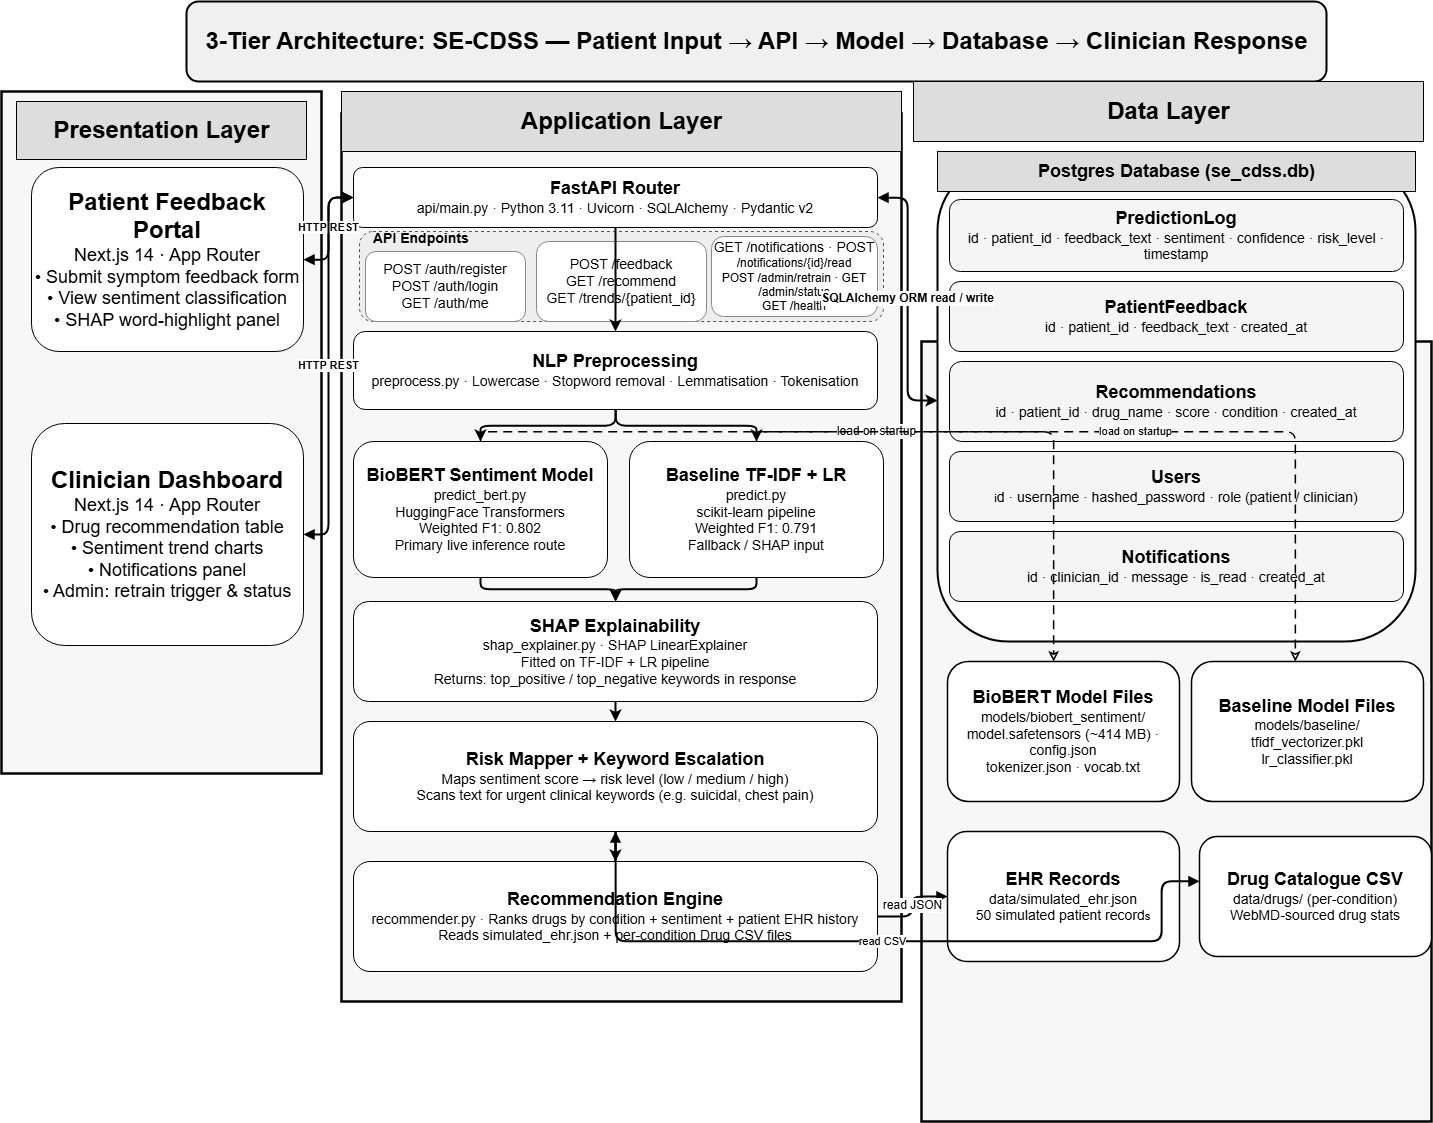

The diagram above was exported from draw.io. Its source (the exported page's mxGraphModel, read from the mxfile embedded in the PNG):
<mxGraphModel dx="4031" dy="2297" grid="1" gridSize="10" guides="1" tooltips="1" connect="1" arrows="1" fold="1" page="1" pageScale="1" pageWidth="1700" pageHeight="1100" background="#FFFFFF" math="0" shadow="0">
  <root>
    <mxCell id="0" />
    <mxCell id="1" parent="0" />
    <mxCell id="title" value="&lt;font style=&quot;font-size: 24px;&quot;&gt;3-Tier Architecture: SE-CDSS  —  Patient Input  →  API  →  Model  →  Database  →  Clinician Response&lt;/font&gt;" style="text;html=1;fillColor=#F0F0F0;fontColor=#000000;fontSize=15;fontStyle=1;align=center;rounded=1;strokeColor=#000000;strokeWidth=2;verticalAlign=middle;" parent="1" vertex="1">
      <mxGeometry x="185" y="-40" width="1140" height="80" as="geometry" />
    </mxCell>
    <mxCell id="L_bg" value="" style="rounded=0;whiteSpace=wrap;html=1;fillColor=#F7F7F7;strokeColor=#000000;strokeWidth=2.5;" parent="1" vertex="1">
      <mxGeometry y="50" width="320" height="682" as="geometry" />
    </mxCell>
    <mxCell id="L_hdr" value="&lt;font style=&quot;font-size: 24px;&quot;&gt;Presentation Layer&lt;/font&gt;" style="text;html=1;fillColor=#DDDDDD;fontColor=#000000;fontSize=15;fontStyle=1;align=center;                  rounded=0;strokeColor=#000000;strokeWidth=1;verticalAlign=middle;" parent="1" vertex="1">
      <mxGeometry x="15" y="60" width="290" height="58" as="geometry" />
    </mxCell>
    <mxCell id="L1" value="&lt;font style=&quot;font-size: 24px;&quot;&gt;&lt;b style=&quot;&quot;&gt;Patient Feedback Portal&lt;/b&gt; &lt;br&gt;&lt;/font&gt;&lt;font style=&quot;font-size: 18px;&quot;&gt;&lt;font style=&quot;&quot;&gt; Next.js 14 · App Router&lt;br&gt; • Submit symptom feedback form&lt;br&gt; • View sentiment classification&lt;br&gt; • SHAP word-highlight pane&lt;/font&gt;&lt;font style=&quot;&quot;&gt;l &lt;/font&gt;&lt;/font&gt;" style="rounded=1;whiteSpace=wrap;html=1;fillColor=#FFFFFF;strokeColor=#000000;                  strokeWidth=1.5;fontColor=#000000;fontSize=12;verticalAlign=middle;" parent="1" vertex="1">
      <mxGeometry x="30" y="126" width="272" height="184" as="geometry" />
    </mxCell>
    <mxCell id="L2" value="&lt;font style=&quot;font-size: 24px;&quot;&gt;&lt;b style=&quot;&quot;&gt;Clinician Dashboard&lt;/b&gt; &lt;br&gt;&lt;/font&gt;&lt;font style=&quot;font-size: 18px;&quot;&gt; Next.js 14 · App Router&lt;br&gt; • Drug recommendation table&lt;br&gt; • Sentiment trend charts&lt;br&gt; • Notifications panel&lt;br&gt; • Admin: retrain trigger &amp;amp; status &lt;/font&gt;" style="rounded=1;whiteSpace=wrap;html=1;fillColor=#FFFFFF;strokeColor=#000000;                  strokeWidth=1.5;fontColor=#000000;fontSize=12;verticalAlign=middle;" parent="1" vertex="1">
      <mxGeometry x="30" y="382" width="272" height="222" as="geometry" />
    </mxCell>
    <mxCell id="M_bg" value="" style="rounded=0;whiteSpace=wrap;html=1;fillColor=#F7F7F7;strokeColor=#000000;strokeWidth=2.5;" parent="1" vertex="1">
      <mxGeometry x="340" y="72" width="560" height="888" as="geometry" />
    </mxCell>
    <mxCell id="M_hdr" value="&lt;font style=&quot;font-size: 24px;&quot;&gt;Application Layer&lt;/font&gt;" style="text;html=1;fillColor=#DDDDDD;fontColor=#000000;fontSize=15;fontStyle=1;align=center;                  rounded=0;strokeColor=#000000;strokeWidth=1;verticalAlign=middle;" parent="1" vertex="1">
      <mxGeometry x="340" y="50" width="560" height="60" as="geometry" />
    </mxCell>
    <mxCell id="M1" value="&lt;font style=&quot;font-size: 18px;&quot;&gt;&lt;b style=&quot;&quot;&gt;FastAPI Router&lt;/b&gt;&lt;br&gt;&lt;/font&gt; &lt;font style=&quot;font-size: 14px;&quot;&gt;api/main.py · Python 3.11 · Uvicorn · SQLAlchemy · Pydantic v2&lt;/font&gt;" style="rounded=1;whiteSpace=wrap;html=1;fillColor=#FFFFFF;strokeColor=#000000;                  strokeWidth=2;fontColor=#000000;fontSize=12;verticalAlign=middle;" parent="1" vertex="1">
      <mxGeometry x="352" y="126" width="524" height="60" as="geometry" />
    </mxCell>
    <mxCell id="routes_bg" value="" style="rounded=1;whiteSpace=wrap;html=1;fillColor=#EEEEEE;strokeColor=#555555;strokeWidth=1;dashed=1;" parent="1" vertex="1">
      <mxGeometry x="358" y="190" width="524" height="90" as="geometry" />
    </mxCell>
    <mxCell id="routes_lbl" value="&lt;font style=&quot;font-size: 14px;&quot;&gt;API Endpoints&lt;/font&gt;" style="text;html=1;fontColor=#000000;fontSize=12;fontStyle=1;align=left;" parent="1" vertex="1">
      <mxGeometry x="370" y="182" width="130" height="18" as="geometry" />
    </mxCell>
    <mxCell id="r1" value="&lt;font style=&quot;font-size: 14px;&quot;&gt;POST /auth/register&lt;br&gt;POST /auth/login&lt;br&gt;GET /auth/me&lt;/font&gt;" style="rounded=1;whiteSpace=wrap;html=1;fillColor=#FFFFFF;strokeColor=#888888;fontColor=#000000;fontSize=11;" parent="1" vertex="1">
      <mxGeometry x="364" y="210" width="160" height="70" as="geometry" />
    </mxCell>
    <mxCell id="r2" value="&lt;font style=&quot;font-size: 14px;&quot;&gt;POST /feedback&lt;br&gt;GET /recommend&lt;br&gt;GET /trends/{patient_id}&lt;/font&gt;" style="rounded=1;whiteSpace=wrap;html=1;fillColor=#FFFFFF;strokeColor=#888888;fontColor=#000000;fontSize=11;" parent="1" vertex="1">
      <mxGeometry x="535" y="200" width="170" height="80" as="geometry" />
    </mxCell>
    <mxCell id="r3" value="&lt;font style=&quot;font-size: 14px;&quot;&gt;GET /notifications · POST &lt;/font&gt;&lt;font style=&quot;font-size: 12px;&quot;&gt;/notifications/{id}/read&lt;br&gt;POST /admin/retrain · GET /admin/status&lt;br&gt;GET /health&lt;/font&gt;" style="rounded=1;whiteSpace=wrap;html=1;fillColor=#FFFFFF;strokeColor=#888888;fontColor=#000000;fontSize=11;" parent="1" vertex="1">
      <mxGeometry x="710" y="195" width="166" height="80" as="geometry" />
    </mxCell>
    <mxCell id="M2" value="&lt;font style=&quot;font-size: 18px;&quot;&gt;&lt;b style=&quot;&quot;&gt;NLP Preprocessing&lt;/b&gt;&lt;br&gt;&lt;/font&gt; &lt;font style=&quot;font-size: 14px;&quot;&gt;preprocess.py · Lowercase · Stopword removal · Lemmatisation · Tokenisation&lt;/font&gt;" style="rounded=1;whiteSpace=wrap;html=1;fillColor=#FFFFFF;strokeColor=#000000;                  strokeWidth=1.5;fontColor=#000000;fontSize=12;verticalAlign=middle;" parent="1" vertex="1">
      <mxGeometry x="352" y="290" width="524" height="78" as="geometry" />
    </mxCell>
    <mxCell id="M3a" value="&lt;font style=&quot;font-size: 18px;&quot;&gt;&lt;b style=&quot;&quot;&gt;BioBERT Sentiment Model&lt;/b&gt;&lt;br&gt;&lt;/font&gt; &lt;font style=&quot;font-size: 14px;&quot;&gt; predict_bert.py&lt;br&gt; HuggingFace Transformers&lt;br&gt; Weighted F1: 0.802&lt;br&gt; Primary live inference route &lt;/font&gt;" style="rounded=1;whiteSpace=wrap;html=1;fillColor=#FFFFFF;strokeColor=#000000;                  strokeWidth=1.5;fontColor=#000000;fontSize=12;verticalAlign=middle;" parent="1" vertex="1">
      <mxGeometry x="352" y="400" width="254" height="136" as="geometry" />
    </mxCell>
    <mxCell id="M3b" value="&lt;font style=&quot;font-size: 18px;&quot;&gt;&lt;b style=&quot;&quot;&gt;Baseline TF-IDF + LR&lt;/b&gt;&lt;br&gt;&lt;/font&gt; &lt;font style=&quot;font-size: 14px;&quot;&gt; predict.py&lt;br&gt; scikit-learn pipeline&lt;br&gt; Weighted F1: 0.791&lt;br&gt; Fallback / SHAP input &lt;/font&gt;" style="rounded=1;whiteSpace=wrap;html=1;fillColor=#FFFFFF;strokeColor=#000000;                  strokeWidth=1.5;fontColor=#000000;fontSize=12;verticalAlign=middle;" parent="1" vertex="1">
      <mxGeometry x="628" y="400" width="254" height="136" as="geometry" />
    </mxCell>
    <mxCell id="M6" value="&lt;font style=&quot;font-size: 18px;&quot;&gt;&lt;b style=&quot;&quot;&gt;SHAP Explainability&lt;/b&gt;&lt;br&gt;&lt;/font&gt; &lt;font style=&quot;font-size: 14px;&quot;&gt; shap_explainer.py · SHAP LinearExplainer&lt;br&gt; Fitted on TF-IDF + LR pipeline&lt;br&gt; Returns: top_positive / top_negative keywords in response &lt;/font&gt;" style="rounded=1;whiteSpace=wrap;html=1;fillColor=#FFFFFF;strokeColor=#000000;                  strokeWidth=1.5;fontColor=#000000;fontSize=12;verticalAlign=middle;" parent="1" vertex="1">
      <mxGeometry x="352" y="560" width="524" height="100" as="geometry" />
    </mxCell>
    <mxCell id="M5" value="&lt;font style=&quot;font-size: 18px;&quot;&gt;&lt;b style=&quot;&quot;&gt;Recommendation Engine&lt;/b&gt;&lt;br&gt;&lt;/font&gt; &lt;font style=&quot;font-size: 14px;&quot;&gt; recommender.py · Ranks drugs by condition + sentiment + patient EHR history&lt;br&gt; Reads simulated_ehr.json + per-condition Drug CSV files &lt;/font&gt;" style="rounded=1;whiteSpace=wrap;html=1;fillColor=#FFFFFF;strokeColor=#000000;                  strokeWidth=1.5;fontColor=#000000;fontSize=12;verticalAlign=middle;" parent="1" vertex="1">
      <mxGeometry x="352" y="820" width="524" height="110" as="geometry" />
    </mxCell>
    <mxCell id="R_bg" value="" style="rounded=0;whiteSpace=wrap;html=1;fillColor=#F7F7F7;strokeColor=#000000;strokeWidth=2.5;" parent="1" vertex="1">
      <mxGeometry x="920" y="300" width="510" height="780" as="geometry" />
    </mxCell>
    <mxCell id="R_hdr" value="&lt;font style=&quot;font-size: 24px;&quot;&gt;Data Layer&lt;/font&gt;" style="text;html=1;fillColor=#DDDDDD;fontColor=#000000;fontSize=15;fontStyle=1;align=center;                  rounded=0;strokeColor=#000000;strokeWidth=1;verticalAlign=middle;" parent="1" vertex="1">
      <mxGeometry x="912" y="40" width="510" height="60" as="geometry" />
    </mxCell>
    <mxCell id="db_bg" value="" style="rounded=1;whiteSpace=wrap;html=1;fillColor=#FFFFFF;strokeColor=#000000;strokeWidth=2;" parent="1" vertex="1">
      <mxGeometry x="936" y="118" width="478" height="482" as="geometry" />
    </mxCell>
    <mxCell id="db_hdr" value="&lt;font style=&quot;font-size: 18px;&quot;&gt;Postgres Database  (se_cdss.db)&lt;/font&gt;" style="text;html=1;fillColor=#DDDDDD;fontColor=#000000;fontSize=13;fontStyle=1;align=center;                  rounded=1;strokeColor=#000000;strokeWidth=1;verticalAlign=middle;" parent="1" vertex="1">
      <mxGeometry x="936" y="110" width="478" height="40" as="geometry" />
    </mxCell>
    <mxCell id="R1" value="&lt;font style=&quot;font-size: 18px;&quot;&gt;&lt;b style=&quot;&quot;&gt;PredictionLog&lt;/b&gt;&lt;br&gt;&lt;/font&gt; &lt;font style=&quot;font-size: 14px;&quot;&gt;id · patient_id · feedback_text · sentiment · confidence · risk_level · timestamp&lt;/font&gt;" style="rounded=1;whiteSpace=wrap;html=1;fillColor=#F5F5F5;strokeColor=#000000;fontColor=#000000;fontSize=12;verticalAlign=middle;" parent="1" vertex="1">
      <mxGeometry x="948" y="158" width="454" height="72" as="geometry" />
    </mxCell>
    <mxCell id="R2" value="&lt;font style=&quot;font-size: 18px;&quot;&gt;&lt;b style=&quot;&quot;&gt;PatientFeedback&lt;/b&gt;&lt;br&gt;&lt;/font&gt; &lt;font style=&quot;font-size: 14px;&quot;&gt;id · patient_id · feedback_text · created_at&lt;/font&gt;" style="rounded=1;whiteSpace=wrap;html=1;fillColor=#F5F5F5;strokeColor=#000000;fontColor=#000000;fontSize=12;verticalAlign=middle;" parent="1" vertex="1">
      <mxGeometry x="948" y="240" width="454" height="70" as="geometry" />
    </mxCell>
    <mxCell id="R3" value="&lt;font style=&quot;font-size: 18px;&quot;&gt;&lt;b style=&quot;&quot;&gt;Recommendations&lt;/b&gt;&lt;br&gt;&lt;/font&gt; &lt;font style=&quot;font-size: 14px;&quot;&gt;id · patient_id · drug_name · score · condition · created_at&lt;/font&gt;" style="rounded=1;whiteSpace=wrap;html=1;fillColor=#F5F5F5;strokeColor=#000000;fontColor=#000000;fontSize=12;verticalAlign=middle;" parent="1" vertex="1">
      <mxGeometry x="948" y="320" width="454" height="80" as="geometry" />
    </mxCell>
    <mxCell id="R_users" value="&lt;font style=&quot;font-size: 18px;&quot;&gt;&lt;b style=&quot;&quot;&gt;Users&lt;/b&gt;&lt;br&gt;&lt;/font&gt; &lt;font style=&quot;font-size:11px;&quot;&gt;i&lt;/font&gt;&lt;font style=&quot;font-size: 14px;&quot;&gt;d · username · hashed_password · role (patient / clinician)&lt;/font&gt;" style="rounded=1;whiteSpace=wrap;html=1;fillColor=#F5F5F5;strokeColor=#000000;fontColor=#000000;fontSize=12;verticalAlign=middle;" parent="1" vertex="1">
      <mxGeometry x="948" y="410" width="454" height="70" as="geometry" />
    </mxCell>
    <mxCell id="R_notif" value="&lt;font style=&quot;font-size: 18px;&quot;&gt;&lt;b style=&quot;&quot;&gt;Notifications&lt;/b&gt;&lt;br&gt;&lt;/font&gt; &lt;font style=&quot;font-size: 14px;&quot;&gt;id · clinician_id · message · is_read · created_at&lt;/font&gt;" style="rounded=1;whiteSpace=wrap;html=1;fillColor=#F5F5F5;strokeColor=#000000;fontColor=#000000;fontSize=12;verticalAlign=middle;" parent="1" vertex="1">
      <mxGeometry x="948" y="490" width="454" height="70" as="geometry" />
    </mxCell>
    <mxCell id="R4" value="&lt;font style=&quot;font-size: 18px;&quot;&gt;&lt;b style=&quot;&quot;&gt;BioBERT Model Files&lt;/b&gt;&lt;br&gt;&lt;/font&gt; &lt;font style=&quot;font-size: 14px;&quot;&gt;models/biobert_sentiment/&lt;br&gt; model.safetensors (~414 MB) · config.json&lt;br&gt; tokenizer.json · vocab.txt&lt;/font&gt;" style="rounded=1;whiteSpace=wrap;html=1;fillColor=#FFFFFF;strokeColor=#000000;strokeWidth=1.5;fontColor=#000000;fontSize=12;verticalAlign=middle;" parent="1" vertex="1">
      <mxGeometry x="946" y="620" width="232" height="140" as="geometry" />
    </mxCell>
    <mxCell id="R5" value="&lt;font style=&quot;font-size: 18px;&quot;&gt;&lt;b style=&quot;&quot;&gt;Baseline Model Files&lt;/b&gt;&lt;br&gt;&lt;/font&gt; &lt;font style=&quot;font-size: 14px;&quot;&gt;models/baseline/&lt;br&gt; tfidf_vectorizer.pkl&lt;br&gt; lr_classifier.pkl&lt;/font&gt;" style="rounded=1;whiteSpace=wrap;html=1;fillColor=#FFFFFF;strokeColor=#000000;strokeWidth=1.5;fontColor=#000000;fontSize=12;verticalAlign=middle;" parent="1" vertex="1">
      <mxGeometry x="1190" y="620" width="232" height="140" as="geometry" />
    </mxCell>
    <mxCell id="R6" value="&lt;font style=&quot;font-size: 18px;&quot;&gt;&lt;b style=&quot;&quot;&gt;EHR Records&lt;/b&gt;&lt;br&gt;&lt;/font&gt; &lt;font style=&quot;font-size: 14px;&quot;&gt;data/simulated_ehr.json&lt;br&gt;50 simulated patient record&lt;/font&gt;&lt;font style=&quot;font-size:11px;&quot;&gt;s&lt;/font&gt;" style="rounded=1;whiteSpace=wrap;html=1;fillColor=#FFFFFF;strokeColor=#000000;strokeWidth=1.5;fontColor=#000000;fontSize=12;verticalAlign=middle;" parent="1" vertex="1">
      <mxGeometry x="946" y="790" width="232" height="130" as="geometry" />
    </mxCell>
    <mxCell id="R7" value="&lt;font style=&quot;font-size: 18px;&quot;&gt;&lt;b style=&quot;&quot;&gt;Drug Catalogue CSV&lt;/b&gt;&lt;br&gt;&lt;/font&gt; &lt;font style=&quot;font-size: 14px;&quot;&gt;data/drugs/ (per-condition)&lt;br&gt;WebMD-sourced drug stats&lt;/font&gt;" style="rounded=1;whiteSpace=wrap;html=1;fillColor=#FFFFFF;strokeColor=#000000;strokeWidth=1.5;fontColor=#000000;fontSize=12;verticalAlign=middle;" parent="1" vertex="1">
      <mxGeometry x="1198" y="795" width="232" height="120" as="geometry" />
    </mxCell>
    <mxCell id="A1" value="HTTP REST" style="edgeStyle=orthogonalEdgeStyle;html=1;strokeColor=#000000;strokeWidth=2;                  fontSize=12;fontColor=#000000;fontStyle=1;                  endArrow=block;startArrow=block;endFill=1;startFill=1;                  exitX=1;exitY=0.5;exitPerimeter=0;entryX=0;entryY=0.5;entryPerimeter=0;" parent="1" source="L1" target="M1" edge="1">
      <mxGeometry relative="1" as="geometry" />
    </mxCell>
    <mxCell id="A2" value="HTTP REST" style="edgeStyle=orthogonalEdgeStyle;html=1;strokeColor=#000000;strokeWidth=2;                  fontSize=12;fontColor=#000000;fontStyle=1;                  endArrow=block;startArrow=block;endFill=1;startFill=1;                  exitX=1;exitY=0.5;exitPerimeter=0;entryX=0;entryY=0.5;entryPerimeter=0;" parent="1" source="L2" target="M1" edge="1">
      <mxGeometry relative="1" as="geometry" />
    </mxCell>
    <mxCell id="A3" value="" style="edgeStyle=orthogonalEdgeStyle;html=1;strokeColor=#000000;strokeWidth=2;                  endArrow=block;endFill=1;" parent="1" source="M1" target="M2" edge="1">
      <mxGeometry relative="1" as="geometry" />
    </mxCell>
    <mxCell id="A4a" value="" style="edgeStyle=orthogonalEdgeStyle;html=1;strokeColor=#000000;strokeWidth=2;                  endArrow=block;endFill=1;" parent="1" source="M2" target="M3a" edge="1">
      <mxGeometry relative="1" as="geometry" />
    </mxCell>
    <mxCell id="A4b" value="" style="edgeStyle=orthogonalEdgeStyle;html=1;strokeColor=#000000;strokeWidth=2;                  endArrow=block;endFill=1;" parent="1" source="M2" target="M3b" edge="1">
      <mxGeometry relative="1" as="geometry" />
    </mxCell>
    <mxCell id="A5a" value="" style="edgeStyle=orthogonalEdgeStyle;html=1;strokeColor=#000000;strokeWidth=2;                  endArrow=block;endFill=1;" parent="1" source="M3a" target="M6" edge="1">
      <mxGeometry relative="1" as="geometry" />
    </mxCell>
    <mxCell id="A5b" value="" style="edgeStyle=orthogonalEdgeStyle;html=1;strokeColor=#000000;strokeWidth=2;                  endArrow=block;endFill=1;" parent="1" source="M3b" target="M6" edge="1">
      <mxGeometry relative="1" as="geometry" />
    </mxCell>
    <mxCell id="A6" value="" style="edgeStyle=orthogonalEdgeStyle;html=1;strokeColor=#000000;strokeWidth=2;                  endArrow=block;endFill=1;" parent="1" source="M6" target="M4" edge="1">
      <mxGeometry relative="1" as="geometry" />
    </mxCell>
    <mxCell id="A7" value="" style="edgeStyle=orthogonalEdgeStyle;html=1;strokeColor=#000000;strokeWidth=2;                  endArrow=block;endFill=1;" parent="1" source="M4" target="M5" edge="1">
      <mxGeometry relative="1" as="geometry" />
    </mxCell>
    <mxCell id="A8" value="&lt;font style=&quot;font-size: 12px;&quot;&gt;SQLAlchemy ORM  read / write&lt;/font&gt;" style="edgeStyle=orthogonalEdgeStyle;html=1;strokeColor=#000000;strokeWidth=2;                  fontSize=12;fontColor=#000000;fontStyle=1;                  endArrow=block;startArrow=block;endFill=1;startFill=1;                  exitX=1;exitY=0.5;exitPerimeter=0;entryX=0;entryY=0.5;entryPerimeter=0;" parent="1" source="M1" target="db_bg" edge="1">
      <mxGeometry relative="1" as="geometry" />
    </mxCell>
    <mxCell id="A9" value="&lt;font style=&quot;font-size: 12px;&quot;&gt;read JSON&lt;/font&gt;" style="edgeStyle=orthogonalEdgeStyle;html=1;strokeColor=#000000;strokeWidth=2;                  fontSize=12;fontColor=#000000;endArrow=block;endFill=1;" parent="1" source="M5" target="R6" edge="1">
      <mxGeometry relative="1" as="geometry" />
    </mxCell>
    <mxCell id="A10" value="read CSV" style="edgeStyle=orthogonalEdgeStyle;html=1;strokeColor=#000000;strokeWidth=2;                  fontSize=12;fontColor=#000000;endArrow=block;endFill=1;" parent="1" source="M4" target="R7" edge="1">
      <mxGeometry relative="1" as="geometry">
        <Array as="points">
          <mxPoint x="614" y="900" />
          <mxPoint x="1160" y="900" />
          <mxPoint x="1160" y="840" />
        </Array>
      </mxGeometry>
    </mxCell>
    <mxCell id="A11" value="&lt;font style=&quot;font-size: 12px;&quot;&gt;load on startup&lt;/font&gt;" style="edgeStyle=orthogonalEdgeStyle;html=1;strokeColor=#000000;strokeWidth=1.5;                  fontSize=11;fontColor=#000000;dashed=1;dashPattern=6 4;                  endArrow=open;endFill=0;" parent="1" source="M3a" target="R4" edge="1">
      <mxGeometry relative="1" as="geometry">
        <Array as="points">
          <mxPoint x="1052" y="390" />
        </Array>
      </mxGeometry>
    </mxCell>
    <mxCell id="A12" value="load on startup" style="edgeStyle=orthogonalEdgeStyle;html=1;strokeColor=#000000;strokeWidth=1.5;                  fontSize=11;fontColor=#000000;dashed=1;dashPattern=6 4;                  endArrow=open;endFill=0;" parent="1" source="M3b" target="R5" edge="1">
      <mxGeometry relative="1" as="geometry">
        <Array as="points">
          <mxPoint x="1294" y="390" />
        </Array>
      </mxGeometry>
    </mxCell>
    <mxCell id="2" value="" style="edgeStyle=orthogonalEdgeStyle;html=1;strokeColor=#000000;strokeWidth=2;                  fontSize=12;fontColor=#000000;endArrow=block;endFill=1;" parent="1" source="M5" target="M4" edge="1">
      <mxGeometry relative="1" as="geometry">
        <Array as="points" />
        <mxPoint x="614" y="810" as="sourcePoint" />
        <mxPoint x="1178" y="637" as="targetPoint" />
      </mxGeometry>
    </mxCell>
    <mxCell id="M4" value="&lt;font style=&quot;font-size: 18px;&quot;&gt;&lt;b style=&quot;&quot;&gt;Risk Mapper + Keyword Escalation&lt;/b&gt;&lt;br&gt;&lt;/font&gt; &lt;font style=&quot;font-size: 14px;&quot;&gt; Maps sentiment score → risk level (low / medium / high)&lt;br&gt; Scans text for urgent clinical keywords (e.g. suicidal, chest pain) &lt;/font&gt;" style="rounded=1;whiteSpace=wrap;html=1;fillColor=#FFFFFF;strokeColor=#000000;                  strokeWidth=1.5;fontColor=#000000;fontSize=12;verticalAlign=middle;" parent="1" vertex="1">
      <mxGeometry x="352" y="680" width="524" height="110" as="geometry" />
    </mxCell>
  </root>
</mxGraphModel>